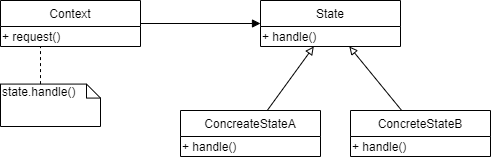

The diagram above was exported from draw.io. Its source (the exported page's mxGraphModel, read from the mxfile embedded in the PNG):
<mxGraphModel dx="509" dy="599" grid="1" gridSize="10" guides="1" tooltips="1" connect="1" arrows="1" fold="1" page="1" pageScale="1" pageWidth="827" pageHeight="1169" math="0" shadow="0">
  <root>
    <mxCell id="0" />
    <mxCell id="1" parent="0" />
    <mxCell id="WEBiCF3QMn6gTOmCFBiZ-15" style="edgeStyle=none;rounded=0;orthogonalLoop=1;jettySize=auto;html=1;endArrow=block;endFill=1;" edge="1" parent="1" source="WEBiCF3QMn6gTOmCFBiZ-1" target="WEBiCF3QMn6gTOmCFBiZ-6">
      <mxGeometry relative="1" as="geometry" />
    </mxCell>
    <mxCell id="WEBiCF3QMn6gTOmCFBiZ-1" value="Context" style="swimlane;fontStyle=0;childLayout=stackLayout;horizontal=1;startSize=26;fillColor=none;horizontalStack=0;resizeParent=1;resizeParentMax=0;resizeLast=0;collapsible=1;marginBottom=0;" vertex="1" parent="1">
      <mxGeometry x="60" y="220" width="140" height="46" as="geometry" />
    </mxCell>
    <mxCell id="WEBiCF3QMn6gTOmCFBiZ-5" value="+ request()" style="text;html=1;align=left;verticalAlign=middle;resizable=0;points=[];autosize=1;" vertex="1" parent="WEBiCF3QMn6gTOmCFBiZ-1">
      <mxGeometry y="26" width="140" height="20" as="geometry" />
    </mxCell>
    <mxCell id="WEBiCF3QMn6gTOmCFBiZ-6" value="State" style="swimlane;fontStyle=0;childLayout=stackLayout;horizontal=1;startSize=26;fillColor=none;horizontalStack=0;resizeParent=1;resizeParentMax=0;resizeLast=0;collapsible=1;marginBottom=0;" vertex="1" parent="1">
      <mxGeometry x="320" y="220" width="140" height="46" as="geometry" />
    </mxCell>
    <mxCell id="WEBiCF3QMn6gTOmCFBiZ-7" value="+ handle()" style="text;html=1;align=left;verticalAlign=middle;resizable=0;points=[];autosize=1;" vertex="1" parent="WEBiCF3QMn6gTOmCFBiZ-6">
      <mxGeometry y="26" width="140" height="20" as="geometry" />
    </mxCell>
    <mxCell id="WEBiCF3QMn6gTOmCFBiZ-13" style="rounded=0;orthogonalLoop=1;jettySize=auto;html=1;endArrow=block;endFill=0;" edge="1" parent="1" source="WEBiCF3QMn6gTOmCFBiZ-8" target="WEBiCF3QMn6gTOmCFBiZ-6">
      <mxGeometry relative="1" as="geometry" />
    </mxCell>
    <mxCell id="WEBiCF3QMn6gTOmCFBiZ-8" value="ConcreateStateA" style="swimlane;fontStyle=0;childLayout=stackLayout;horizontal=1;startSize=26;fillColor=none;horizontalStack=0;resizeParent=1;resizeParentMax=0;resizeLast=0;collapsible=1;marginBottom=0;" vertex="1" parent="1">
      <mxGeometry x="240" y="330" width="140" height="46" as="geometry" />
    </mxCell>
    <mxCell id="WEBiCF3QMn6gTOmCFBiZ-9" value="+ handle()" style="text;html=1;align=left;verticalAlign=middle;resizable=0;points=[];autosize=1;" vertex="1" parent="WEBiCF3QMn6gTOmCFBiZ-8">
      <mxGeometry y="26" width="140" height="20" as="geometry" />
    </mxCell>
    <mxCell id="WEBiCF3QMn6gTOmCFBiZ-14" style="rounded=0;orthogonalLoop=1;jettySize=auto;html=1;endArrow=block;endFill=0;" edge="1" parent="1" source="WEBiCF3QMn6gTOmCFBiZ-10" target="WEBiCF3QMn6gTOmCFBiZ-6">
      <mxGeometry relative="1" as="geometry" />
    </mxCell>
    <mxCell id="WEBiCF3QMn6gTOmCFBiZ-10" value="ConcreteStateB" style="swimlane;fontStyle=0;childLayout=stackLayout;horizontal=1;startSize=26;fillColor=none;horizontalStack=0;resizeParent=1;resizeParentMax=0;resizeLast=0;collapsible=1;marginBottom=0;" vertex="1" parent="1">
      <mxGeometry x="410" y="330" width="140" height="46" as="geometry" />
    </mxCell>
    <mxCell id="WEBiCF3QMn6gTOmCFBiZ-11" value="+ handle()" style="text;html=1;align=left;verticalAlign=middle;resizable=0;points=[];autosize=1;" vertex="1" parent="WEBiCF3QMn6gTOmCFBiZ-10">
      <mxGeometry y="26" width="140" height="20" as="geometry" />
    </mxCell>
    <mxCell id="WEBiCF3QMn6gTOmCFBiZ-18" value="" style="group" vertex="1" connectable="0" parent="1">
      <mxGeometry x="60" y="266" width="100" height="80" as="geometry" />
    </mxCell>
    <mxCell id="WEBiCF3QMn6gTOmCFBiZ-16" value="state.handle()" style="shape=note;whiteSpace=wrap;html=1;size=14;verticalAlign=top;align=left;spacingTop=-6;" vertex="1" parent="WEBiCF3QMn6gTOmCFBiZ-18">
      <mxGeometry y="37.57575757575758" width="100" height="42.42424242424243" as="geometry" />
    </mxCell>
    <mxCell id="WEBiCF3QMn6gTOmCFBiZ-17" value="" style="endArrow=none;dashed=1;html=1;" edge="1" parent="WEBiCF3QMn6gTOmCFBiZ-18">
      <mxGeometry width="50" height="50" relative="1" as="geometry">
        <mxPoint x="40" y="37.57575757575758" as="sourcePoint" />
        <mxPoint x="40" as="targetPoint" />
      </mxGeometry>
    </mxCell>
  </root>
</mxGraphModel>